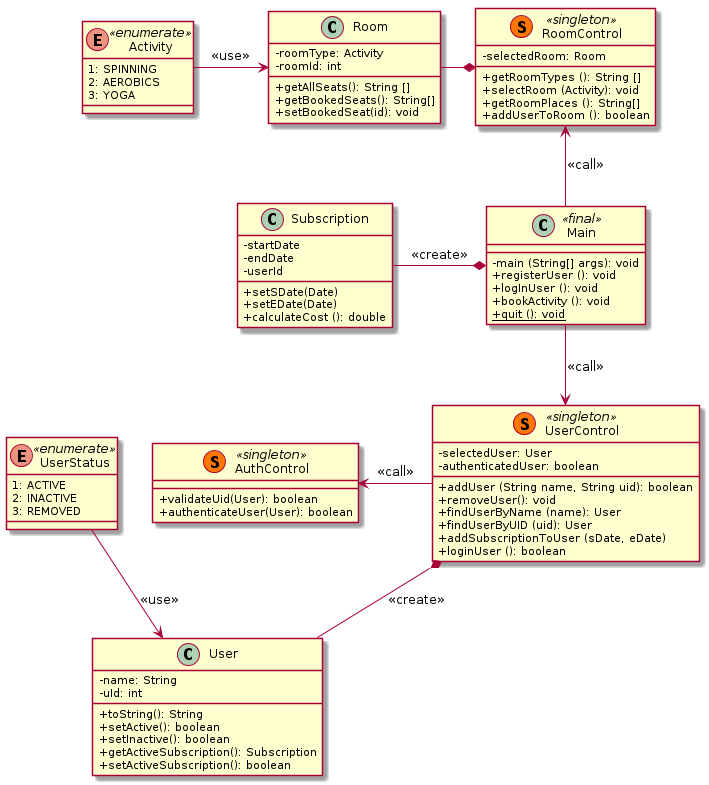

The diagram above was rendered by PlantUML. Its source (embedded in the PNG):
@startuml


skinparam classAttributeIconSize 0
skinparam class {
}


class Main <<final>> {
    - main (String[] args): void
    + registerUser (): void
    + logInUser (): void
    + bookActivity (): void
    + {static} quit (): void
}


class RoomControl <<(S, #FF7700) singleton>> {
    - selectedRoom: Room
    + getRoomTypes (): String []
    + selectRoom (Activity): void
    + getRoomPlaces (): String[]
    + addUserToRoom (): boolean
}
class Room {
    - roomType: Activity
    - roomId: int
    + getAllSeats(): String []
    + getBookedSeats(): String[]
    + setBookedSeat(id): void
}
enum Activity <<enumerate>> {
    1: SPINNING
    2: AEROBICS
    3: YOGA
}



class UserControl <<(S, #FF7700) singleton>> {
    - selectedUser: User
    - authenticatedUser: boolean
    + addUser (String name, String uid): boolean
    + removeUser(): void
    + findUserByName (name): User
    + findUserByUID (uid): User
    + addSubscriptionToUser (sDate, eDate)
    + loginUser (): boolean
}
class User {
    - name: String
    - uId: int
    + toString(): String
    + setActive(): boolean
    + setInactive(): boolean
    + getActiveSubscription(): Subscription
    + setActiveSubscription(): boolean
}


class AuthControl <<(S, #FF7700) singleton>> {
    + validateUid(User): boolean
    + authenticateUser(User): boolean
}


class Subscription {
    - startDate
    - endDate
    - userId
    + setSDate(Date)
    + setEDate(Date)
    + calculateCost (): double
}

enum UserStatus <<enumerate>> {
    1: ACTIVE
    2: INACTIVE
    3: REMOVED
}


Main             -->              UserControl: <<call>>
UserControl     *--              User: <<create>>
UserStatus      -->              User: <<use>>
RoomControl     <--              Main: <<call>>
Room            -*               RoomControl
Activity        ->               Room: <<use>>
AuthControl     <-               UserControl: <<call>>
Subscription    -*               Main: <<create>>


@enduml